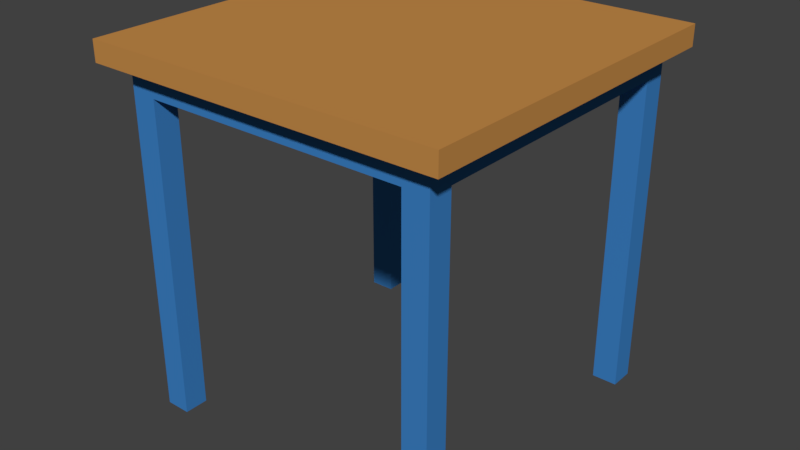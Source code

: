 # Source: TISCH_07.blend  (saved by Blender 2.79.0; exported with 4.5.12 LTS)
import bpy
from mathutils import Matrix  # noqa: F401  (used for matrix-valued properties, if any)

bpy.ops.wm.read_factory_settings(use_empty=True)
scene = bpy.context.scene
scene.name = 'Scene'

# ---- collections
col_collection_1 = bpy.data.collections.new('Collection 1'); scene.collection.children.link(col_collection_1)

# ---- materials (node trees are filled in below, after node groups)
mat_material = bpy.data.materials.new('Material')
mat_material.alpha_threshold = 0.0
mat_material.use_transparent_shadow = False
mat_material.diffuse_color = (0.5596, 0.2595, 0.06695, 1.0)
mat_material.roughness = 0.5
mat_material.line_color = (0.0, 0.0, 0.0, 1.0)
mat_material_001 = bpy.data.materials.new('Material.001')
mat_material_001.alpha_threshold = 0.0
mat_material_001.use_transparent_shadow = False
mat_material_001.diffuse_color = (0.046, 0.2189, 0.5596, 1.0)
mat_material_001.roughness = 0.5
mat_material_002 = bpy.data.materials.new('Material.002')
mat_material_002.alpha_threshold = 0.0
mat_material_002.use_transparent_shadow = False
mat_material_002.diffuse_color = (0.6982, 0.6982, 0.6982, 1.0)
mat_material_002.roughness = 0.5

# ---- material node trees

# ---- world
world_world = bpy.data.worlds.new('World'); scene.world = world_world
world_world.color = (0.05088, 0.05088, 0.05088)
world_world.use_sun_shadow = False
world_world.sun_shadow_jitter_overblur = 0.0
world_world.cycles.sampling_method = 'MANUAL'

# ---- meshes
me_cube_001 = bpy.data.meshes.new('Cube.001')
me_cube_001.from_pydata([(-13.92, -3.609, 27.52), (-13.92, -3.609, 29.12), (-13.92, 23.85, 27.52), (-13.92, 23.85, 29.12), (-13.92, -2.13, 27.52), (-13.92, -2.13, 29.12), (-13.92, 23.12, 29.12), (-13.92, 23.12, 27.52), (-12.25, 23.85, 27.52), (-12.25, -3.609, 29.12), (-12.25, -2.13, 27.52), (-12.25, 23.12, 27.52), (-12.25, 23.85, 29.12), (-12.25, -3.609, 27.52), (-12.25, -2.13, 29.12), (-12.25, 23.12, 29.12), (-10.3, 23.85, 29.12), (-10.3, -3.609, 27.52), (-10.3, -2.13, 29.12), (-10.3, 23.12, 29.12), (-10.3, 23.85, 27.52), (-10.3, -3.609, 29.12), (-10.3, -2.13, 27.52), (-10.3, 23.12, 27.52), (-13.92, -0.2678, 27.52), (-13.92, -0.2678, 29.12), (-12.25, -0.2678, 27.52), (-12.25, -0.2678, 29.12), (-10.3, -0.2678, 29.12), (-10.3, -0.2678, 27.52), (-13.92, 21.2, 29.12), (-13.92, 21.2, 27.52), (-12.25, 21.2, 27.52), (-12.25, 21.2, 29.12), (-10.3, 21.2, 29.12), (-10.3, 21.2, 27.52), (-10.3, -2.13, 25.49), (-12.25, -2.13, 25.49), (-10.3, 23.12, 25.49), (-12.25, 23.12, 25.49), (-12.25, -0.2678, 25.49), (-10.3, -0.2678, 25.49), (-12.25, 21.2, 25.49), (-10.3, 21.2, 25.49), (-10.3, -2.13, 0.9135), (-12.25, -2.13, 0.9135), (-10.3, 23.12, 0.9135), (-12.25, 23.12, 0.9135), (-12.25, -0.2678, 0.9135), (-10.3, -0.2678, 0.9135), (-12.25, 21.2, 0.9135), (-10.3, 21.2, 0.9135), (13.92, -3.609, 27.52), (13.92, -3.609, 29.12), (13.92, 23.85, 27.52), (13.92, 23.85, 29.12), (13.92, -2.13, 27.52), (13.92, -2.13, 29.12), (13.92, 23.12, 29.12), (13.92, 23.12, 27.52), (12.25, 23.85, 27.52), (12.25, -3.609, 29.12), (12.25, -2.13, 27.52), (12.25, 23.12, 27.52), (12.25, 23.85, 29.12), (12.25, -3.609, 27.52), (12.25, -2.13, 29.12), (12.25, 23.12, 29.12), (10.3, 23.85, 29.12), (10.3, -3.609, 27.52), (10.3, -2.13, 29.12), (10.3, 23.12, 29.12), (10.3, 23.85, 27.52), (10.3, -3.609, 29.12), (10.3, -2.13, 27.52), (10.3, 23.12, 27.52), (13.92, -0.2678, 27.52), (13.92, -0.2678, 29.12), (12.25, -0.2678, 27.52), (12.25, -0.2678, 29.12), (10.3, -0.2678, 29.12), (10.3, -0.2678, 27.52), (13.92, 21.2, 29.12), (13.92, 21.2, 27.52), (12.25, 21.2, 27.52), (12.25, 21.2, 29.12), (10.3, 21.2, 29.12), (10.3, 21.2, 27.52), (10.3, -2.13, 25.49), (12.25, -2.13, 25.49), (10.3, 23.12, 25.49), (12.25, 23.12, 25.49), (12.25, -0.2678, 25.49), (10.3, -0.2678, 25.49), (12.25, 21.2, 25.49), (10.3, 21.2, 25.49), (10.3, -2.13, 0.9135), (12.25, -2.13, 0.9135), (10.3, 23.12, 0.9135), (12.25, 23.12, 0.9135), (12.25, -0.2678, 0.9135), (10.3, -0.2678, 0.9135), (12.25, 21.2, 0.9135), (10.3, 21.2, 0.9135)], [], [(7, 6, 3, 2), (13, 9, 1, 0), (14, 5, 1, 9), (27, 25, 5, 14), (0, 1, 5, 4), (12, 3, 6, 15), (31, 30, 6, 7), (2, 8, 11, 7), (24, 26, 10, 4), (4, 10, 13, 0), (2, 3, 12, 8), (16, 12, 15, 19), (28, 27, 14, 18), (18, 14, 9, 21), (17, 21, 9, 13), (72, 75, 23, 20), (17, 69, 73, 21), (21, 73, 70, 18), (18, 70, 80, 28), (8, 20, 23, 11), (10, 22, 17, 13), (8, 12, 16, 20), (19, 71, 68, 16), (34, 33, 27, 28), (31, 32, 26, 24), (87, 81, 29, 35), (4, 5, 25, 24), (33, 30, 25, 27), (15, 6, 30, 33), (36, 88, 74, 22), (7, 11, 32, 31), (19, 15, 33, 34), (43, 95, 87, 35), (35, 29, 41, 43), (24, 25, 30, 31), (41, 49, 48, 40), (42, 43, 41, 40), (88, 96, 97, 89), (10, 26, 40, 37), (22, 10, 37, 36), (11, 23, 38, 39), (26, 32, 42, 40), (32, 11, 39, 42), (43, 51, 46, 38), (36, 44, 49, 41), (37, 40, 48, 45), (39, 38, 46, 47), (42, 50, 51, 43), (42, 39, 47, 50), (48, 49, 44, 45), (47, 46, 51, 50), (34, 86, 71, 19), (93, 88, 36, 41), (90, 95, 43, 38), (28, 80, 86, 34), (74, 69, 17, 22), (72, 20, 16, 68), (75, 90, 38, 23), (37, 45, 44, 36), (59, 54, 55, 58), (65, 52, 53, 61), (66, 61, 53, 57), (79, 66, 57, 77), (52, 56, 57, 53), (64, 67, 58, 55), (83, 59, 58, 82), (54, 59, 63, 60), (76, 56, 62, 78), (56, 52, 65, 62), (54, 60, 64, 55), (68, 71, 67, 64), (80, 70, 66, 79), (70, 73, 61, 66), (69, 65, 61, 73), (60, 63, 75, 72), (62, 65, 69, 74), (60, 72, 68, 64), (86, 80, 79, 85), (83, 76, 78, 84), (56, 76, 77, 57), (85, 79, 77, 82), (67, 85, 82, 58), (59, 83, 84, 63), (71, 86, 85, 67), (87, 95, 93, 81), (76, 83, 82, 77), (92, 100, 101, 93), (94, 92, 93, 95), (62, 89, 92, 78), (74, 88, 89, 62), (63, 91, 90, 75), (78, 92, 94, 84), (84, 94, 91, 63), (98, 103, 95, 90), (93, 101, 96, 88), (89, 97, 100, 92), (91, 99, 98, 90), (95, 103, 102, 94), (94, 102, 99, 91), (100, 97, 96, 101), (99, 102, 103, 98), (81, 93, 41, 29)])
me_cube_001.polygons.foreach_set('material_index', [0, 0, 0, 0, 0, 0, 0, 0, 0, 0, 0, 0, 0, 0, 0, 0, 0, 0, 0, 0, 0, 0, 0, 0, 0, 0, 0, 0, 0, 1, 0, 0, 1, 1, 0, 1, 1, 1, 1, 1, 1, 1, 1, 1, 1, 1, 1, 1, 1, 1, 1, 0, 1, 1, 0, 0, 0, 1, 1, 0, 0, 0, 0, 0, 0, 0, 0, 0, 0, 0, 0, 0, 0, 0, 0, 0, 0, 0, 0, 0, 0, 0, 0, 0, 1, 0, 1, 1, 1, 1, 1, 1, 1, 1, 1, 1, 1, 1, 1, 1, 1, 1])
me_cube_001.materials.append(mat_material)
me_cube_001.materials.append(mat_material_001)
me_cube_001.materials.append(mat_material_002)
me_cube_001.use_remesh_preserve_volume = False
me_cube_001.use_remesh_preserve_attributes = False
me_cube_001.use_mirror_vertex_groups = False
me_cube_001.update()

# ---- objects
ob_cube_001 = bpy.data.objects.new('Cube.001', me_cube_001)

# ---- transforms, parenting, visibility, modifiers, constraints
ob_cube_001.location = (-0.03947, -0.6919, -0.07058)
ob_cube_001.scale = (0.07285, 0.07285, 0.07285)
ob_cube_001.lineart.crease_threshold = 0.0

# ---- collection membership
col_collection_1.objects.link(ob_cube_001)

# ---- scene / render settings (as saved in the file)
scene.frame_start = 1; scene.frame_end = 250; scene.frame_set(0)
scene.render.engine = 'BLENDER_EEVEE_NEXT'
scene.render.resolution_percentage = 50
scene.render.dither_intensity = 0.0
scene.cycles.use_denoising = False
scene.cycles.samples = 128
scene.cycles.sampling_pattern = 'TABULATED_SOBOL'
scene.cycles.use_adaptive_sampling = False
scene.cycles.use_light_tree = False
scene.cycles.blur_glossy = 0.0
scene.cycles.sample_clamp_indirect = 0.0
scene.view_settings.view_transform = 'Standard'
bpy.context.view_layer.update()

# ---- added for rendering (the .blend has no active camera and no usable light): camera, sun
cam_auto = bpy.data.cameras.new('AutoCamera')
cam_auto.lens = 50.0
cam_auto.sensor_width = 36.0
cam_auto.clip_end = 1000.0
ob_auto_camera = bpy.data.objects.new('AutoCamera', cam_auto)
scene.collection.objects.link(ob_auto_camera)
ob_auto_camera.location = (3.20968, -3.85377, 3.62259)
ob_auto_camera.rotation_euler = (1.09748, -7.21219e-08, 0.694738)
scene.camera = ob_auto_camera
light_auto_sun = bpy.data.lights.new('AutoSun', 'SUN')
light_auto_sun.energy = 3.0
light_auto_sun.angle = 0.0523599
ob_auto_sun = bpy.data.objects.new('AutoSun', light_auto_sun)
scene.collection.objects.link(ob_auto_sun)
ob_auto_sun.rotation_euler = (0.872665, 0.174533, 0.523599)
bpy.context.view_layer.update()
